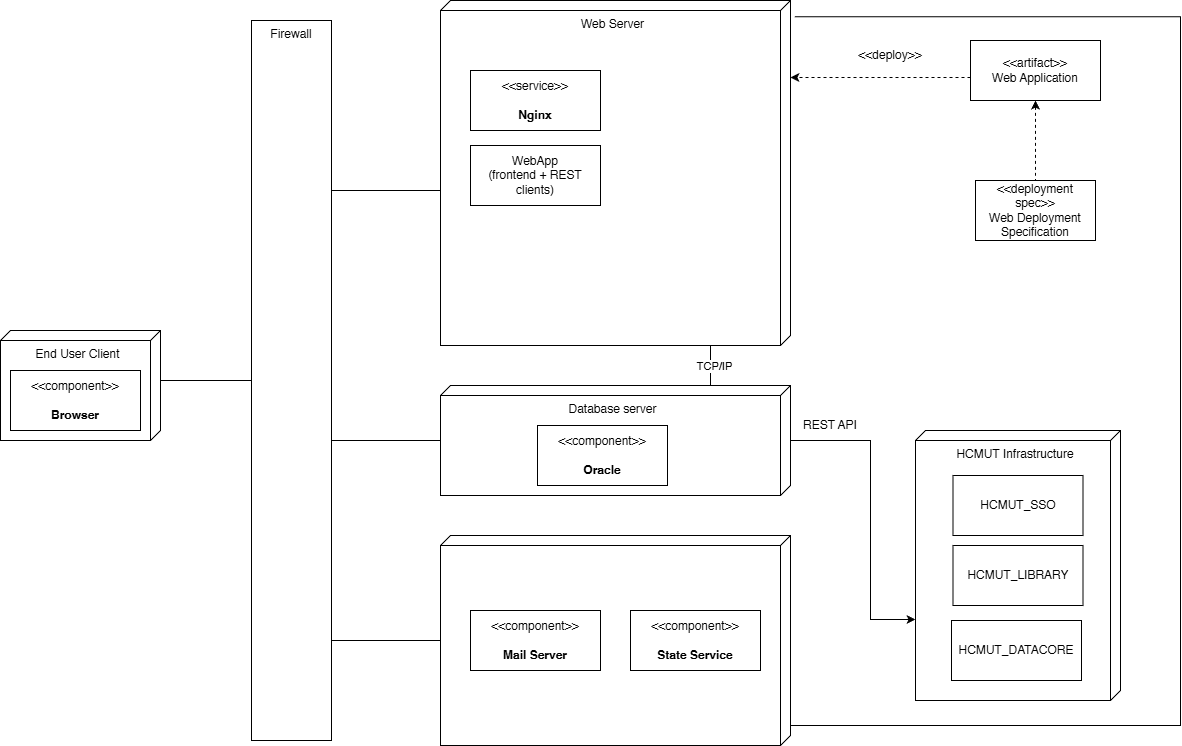

The diagram above was exported from draw.io. Its source (the exported page's mxGraphModel, read from the mxfile embedded in the PNG):
<mxGraphModel dx="1426" dy="777" grid="1" gridSize="10" guides="1" tooltips="1" connect="1" arrows="1" fold="1" page="1" pageScale="1" pageWidth="827" pageHeight="1169" math="0" shadow="0">
  <root>
    <mxCell id="0" />
    <mxCell id="1" parent="0" />
    <mxCell id="P7Zq5tXViB8h-CnrGPEm-1" value="HCMUT Infrastructure" style="verticalAlign=top;align=center;shape=cube;size=10;direction=south;fontStyle=0;html=1;boundedLbl=1;spacingLeft=5;whiteSpace=wrap;" vertex="1" parent="1">
      <mxGeometry x="1205" y="670" width="205" height="270" as="geometry" />
    </mxCell>
    <mxCell id="9qcjkzZr_S-kUkl4Fq3J-15" value="" style="edgeStyle=orthogonalEdgeStyle;rounded=0;orthogonalLoop=1;jettySize=auto;html=1;endArrow=none;endFill=0;exitX=0;exitY=0;exitDx=50;exitDy=0;exitPerimeter=0;" parent="1" source="P8XSIkZxvKf4jkWv3VaQ-1" target="P8XSIkZxvKf4jkWv3VaQ-4" edge="1">
      <mxGeometry relative="1" as="geometry">
        <mxPoint x="501" y="620" as="sourcePoint" />
      </mxGeometry>
    </mxCell>
    <mxCell id="P8XSIkZxvKf4jkWv3VaQ-1" value="End User Client" style="verticalAlign=top;align=center;shape=cube;size=10;direction=south;fontStyle=0;html=1;boundedLbl=1;spacingLeft=5;whiteSpace=wrap;" parent="1" vertex="1">
      <mxGeometry x="290" y="570" width="160" height="110" as="geometry" />
    </mxCell>
    <mxCell id="P8XSIkZxvKf4jkWv3VaQ-3" value="&amp;lt;&amp;lt;component&amp;gt;&amp;gt;&lt;br&gt;&lt;br&gt;&lt;b&gt;Browser&lt;/b&gt;" style="html=1;align=center;verticalAlign=middle;dashed=0;whiteSpace=wrap;" parent="1" vertex="1">
      <mxGeometry x="300" y="610" width="130" height="60" as="geometry" />
    </mxCell>
    <mxCell id="P8XSIkZxvKf4jkWv3VaQ-4" value="Firewall" style="rounded=0;whiteSpace=wrap;html=1;verticalAlign=top;" parent="1" vertex="1">
      <mxGeometry x="541" y="260" width="80" height="720" as="geometry" />
    </mxCell>
    <mxCell id="69vvmjVFsHTupmcowi5H-2" value="Web Server" style="verticalAlign=top;align=center;shape=cube;size=10;direction=south;fontStyle=0;html=1;boundedLbl=1;spacingLeft=5;whiteSpace=wrap;" parent="1" vertex="1">
      <mxGeometry x="730" y="240" width="350" height="345" as="geometry" />
    </mxCell>
    <mxCell id="1rf_7x7mliC7xGz4OkH6-7" value="" style="edgeStyle=orthogonalEdgeStyle;rounded=0;orthogonalLoop=1;jettySize=auto;html=1;endArrow=none;endFill=0;" parent="1" source="69vvmjVFsHTupmcowi5H-3" edge="1">
      <mxGeometry relative="1" as="geometry">
        <mxPoint x="1000" y="585" as="targetPoint" />
        <Array as="points">
          <mxPoint x="1000" y="584" />
        </Array>
      </mxGeometry>
    </mxCell>
    <mxCell id="1rf_7x7mliC7xGz4OkH6-9" value="TCP/IP" style="edgeLabel;html=1;align=center;verticalAlign=middle;resizable=0;points=[];" parent="1rf_7x7mliC7xGz4OkH6-7" connectable="0" vertex="1">
      <mxGeometry y="-3" relative="1" as="geometry">
        <mxPoint as="offset" />
      </mxGeometry>
    </mxCell>
    <mxCell id="P7Zq5tXViB8h-CnrGPEm-18" value="" style="edgeStyle=orthogonalEdgeStyle;rounded=0;orthogonalLoop=1;jettySize=auto;html=1;endArrow=none;endFill=0;" edge="1" parent="1" source="69vvmjVFsHTupmcowi5H-3" target="P8XSIkZxvKf4jkWv3VaQ-4">
      <mxGeometry relative="1" as="geometry">
        <Array as="points">
          <mxPoint x="660" y="680" />
          <mxPoint x="660" y="680" />
        </Array>
      </mxGeometry>
    </mxCell>
    <mxCell id="69vvmjVFsHTupmcowi5H-3" value="Database server" style="verticalAlign=top;align=center;shape=cube;size=10;direction=south;fontStyle=0;html=1;boundedLbl=1;spacingLeft=5;whiteSpace=wrap;" parent="1" vertex="1">
      <mxGeometry x="730" y="625" width="350" height="110" as="geometry" />
    </mxCell>
    <mxCell id="P7Zq5tXViB8h-CnrGPEm-19" value="" style="edgeStyle=orthogonalEdgeStyle;rounded=0;orthogonalLoop=1;jettySize=auto;html=1;endArrow=none;endFill=0;" edge="1" parent="1" source="69vvmjVFsHTupmcowi5H-4" target="P8XSIkZxvKf4jkWv3VaQ-4">
      <mxGeometry relative="1" as="geometry">
        <Array as="points">
          <mxPoint x="650" y="880" />
          <mxPoint x="650" y="880" />
        </Array>
      </mxGeometry>
    </mxCell>
    <mxCell id="69vvmjVFsHTupmcowi5H-4" value="" style="verticalAlign=top;align=center;shape=cube;size=10;direction=south;fontStyle=0;html=1;boundedLbl=1;spacingLeft=5;whiteSpace=wrap;" parent="1" vertex="1">
      <mxGeometry x="730" y="775" width="350" height="210" as="geometry" />
    </mxCell>
    <mxCell id="69vvmjVFsHTupmcowi5H-5" value="&amp;lt;&amp;lt;service&amp;gt;&amp;gt;&lt;br&gt;&lt;br&gt;&lt;b&gt;Nginx&lt;/b&gt;" style="html=1;align=center;verticalAlign=middle;dashed=0;whiteSpace=wrap;" parent="1" vertex="1">
      <mxGeometry x="760" y="310" width="130" height="60" as="geometry" />
    </mxCell>
    <mxCell id="9qcjkzZr_S-kUkl4Fq3J-1" value="WebApp&lt;br&gt;(frontend + REST clients)" style="html=1;align=center;verticalAlign=middle;dashed=0;whiteSpace=wrap;" parent="1" vertex="1">
      <mxGeometry x="760" y="385" width="130" height="60" as="geometry" />
    </mxCell>
    <mxCell id="9qcjkzZr_S-kUkl4Fq3J-4" value="&amp;lt;&amp;lt;component&amp;gt;&amp;gt;&lt;br&gt;&lt;br&gt;&lt;b&gt;Oracle&lt;/b&gt;" style="html=1;align=center;verticalAlign=middle;dashed=0;whiteSpace=wrap;" parent="1" vertex="1">
      <mxGeometry x="827" y="665" width="130" height="60" as="geometry" />
    </mxCell>
    <mxCell id="9qcjkzZr_S-kUkl4Fq3J-5" value="&amp;lt;&amp;lt;component&amp;gt;&amp;gt;&lt;br&gt;&lt;br&gt;&lt;b&gt;Mail Server&lt;/b&gt;" style="html=1;align=center;verticalAlign=middle;dashed=0;whiteSpace=wrap;" parent="1" vertex="1">
      <mxGeometry x="760" y="850" width="130" height="60" as="geometry" />
    </mxCell>
    <mxCell id="9qcjkzZr_S-kUkl4Fq3J-6" value="&amp;lt;&amp;lt;component&amp;gt;&amp;gt;&lt;br&gt;&lt;br&gt;&lt;b&gt;State Service&lt;/b&gt;" style="html=1;align=center;verticalAlign=middle;dashed=0;whiteSpace=wrap;" parent="1" vertex="1">
      <mxGeometry x="920" y="850" width="130" height="60" as="geometry" />
    </mxCell>
    <mxCell id="9qcjkzZr_S-kUkl4Fq3J-23" style="edgeStyle=orthogonalEdgeStyle;rounded=0;orthogonalLoop=1;jettySize=auto;html=1;entryX=0.047;entryY=-0.012;entryDx=0;entryDy=0;entryPerimeter=0;exitX=0;exitY=0;exitDx=170;exitDy=0;exitPerimeter=0;endArrow=none;endFill=0;" parent="1" source="69vvmjVFsHTupmcowi5H-4" target="69vvmjVFsHTupmcowi5H-2" edge="1">
      <mxGeometry relative="1" as="geometry">
        <mxPoint x="1170" y="1005" as="sourcePoint" />
        <Array as="points">
          <mxPoint x="1080" y="965" />
          <mxPoint x="1470" y="965" />
          <mxPoint x="1470" y="256" />
        </Array>
      </mxGeometry>
    </mxCell>
    <mxCell id="1rf_7x7mliC7xGz4OkH6-1" value="REST API" style="text;html=1;whiteSpace=wrap;strokeColor=none;fillColor=none;align=center;verticalAlign=middle;rounded=0;" parent="1" vertex="1">
      <mxGeometry x="1090" y="650" width="60" height="30" as="geometry" />
    </mxCell>
    <mxCell id="1rf_7x7mliC7xGz4OkH6-14" style="edgeStyle=orthogonalEdgeStyle;rounded=0;orthogonalLoop=1;jettySize=auto;html=1;entryX=0;entryY=0;entryDx=165;entryDy=350;entryPerimeter=0;endArrow=none;endFill=0;" parent="1" source="P8XSIkZxvKf4jkWv3VaQ-4" target="69vvmjVFsHTupmcowi5H-2" edge="1">
      <mxGeometry relative="1" as="geometry">
        <Array as="points">
          <mxPoint x="660" y="430" />
          <mxPoint x="660" y="430" />
        </Array>
      </mxGeometry>
    </mxCell>
    <mxCell id="P7Zq5tXViB8h-CnrGPEm-2" value="HCMUT_SSO" style="html=1;align=center;verticalAlign=middle;dashed=0;whiteSpace=wrap;" vertex="1" parent="1">
      <mxGeometry x="1242.5" y="715" width="130" height="60" as="geometry" />
    </mxCell>
    <mxCell id="P7Zq5tXViB8h-CnrGPEm-3" value="HCMUT_LIBRARY" style="html=1;align=center;verticalAlign=middle;dashed=0;whiteSpace=wrap;" vertex="1" parent="1">
      <mxGeometry x="1242.5" y="785" width="130" height="60" as="geometry" />
    </mxCell>
    <mxCell id="P7Zq5tXViB8h-CnrGPEm-4" value="HCMUT_DATACORE" style="html=1;align=center;verticalAlign=middle;dashed=0;whiteSpace=wrap;" vertex="1" parent="1">
      <mxGeometry x="1241" y="860" width="130" height="60" as="geometry" />
    </mxCell>
    <mxCell id="P7Zq5tXViB8h-CnrGPEm-11" style="edgeStyle=orthogonalEdgeStyle;rounded=0;orthogonalLoop=1;jettySize=auto;html=1;entryX=0.7;entryY=1;entryDx=0;entryDy=0;entryPerimeter=0;" edge="1" parent="1" source="69vvmjVFsHTupmcowi5H-3" target="P7Zq5tXViB8h-CnrGPEm-1">
      <mxGeometry relative="1" as="geometry">
        <Array as="points">
          <mxPoint x="1160" y="680" />
          <mxPoint x="1160" y="859" />
        </Array>
      </mxGeometry>
    </mxCell>
    <mxCell id="P7Zq5tXViB8h-CnrGPEm-17" value="" style="edgeStyle=orthogonalEdgeStyle;rounded=0;orthogonalLoop=1;jettySize=auto;html=1;startArrow=classic;startFill=1;endArrow=none;endFill=0;dashed=1;" edge="1" parent="1" source="P7Zq5tXViB8h-CnrGPEm-13" target="P7Zq5tXViB8h-CnrGPEm-16">
      <mxGeometry relative="1" as="geometry" />
    </mxCell>
    <mxCell id="P7Zq5tXViB8h-CnrGPEm-13" value="&amp;lt;&amp;lt;artifact&amp;gt;&amp;gt;&lt;div&gt;Web Application&lt;/div&gt;" style="html=1;align=center;verticalAlign=middle;dashed=0;whiteSpace=wrap;" vertex="1" parent="1">
      <mxGeometry x="1260" y="280" width="130" height="60" as="geometry" />
    </mxCell>
    <mxCell id="P7Zq5tXViB8h-CnrGPEm-14" style="edgeStyle=orthogonalEdgeStyle;rounded=0;orthogonalLoop=1;jettySize=auto;html=1;entryX=0.223;entryY=0;entryDx=0;entryDy=0;entryPerimeter=0;dashed=1;" edge="1" parent="1" source="P7Zq5tXViB8h-CnrGPEm-13" target="69vvmjVFsHTupmcowi5H-2">
      <mxGeometry relative="1" as="geometry">
        <Array as="points">
          <mxPoint x="1210" y="317" />
          <mxPoint x="1210" y="317" />
        </Array>
      </mxGeometry>
    </mxCell>
    <mxCell id="P7Zq5tXViB8h-CnrGPEm-15" value="&amp;lt;&amp;lt;deploy&amp;gt;&amp;gt;" style="text;html=1;whiteSpace=wrap;strokeColor=none;fillColor=none;align=center;verticalAlign=middle;rounded=0;" vertex="1" parent="1">
      <mxGeometry x="1150" y="280" width="60" height="30" as="geometry" />
    </mxCell>
    <mxCell id="P7Zq5tXViB8h-CnrGPEm-16" value="&amp;lt;&amp;lt;deployment spec&amp;gt;&amp;gt;&lt;div&gt;Web Deployment Specification&lt;/div&gt;" style="whiteSpace=wrap;html=1;dashed=0;" vertex="1" parent="1">
      <mxGeometry x="1265" y="420" width="120" height="60" as="geometry" />
    </mxCell>
  </root>
</mxGraphModel>